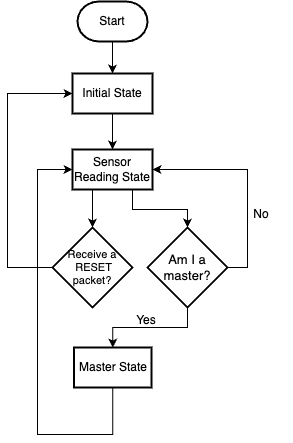

The diagram above was exported from draw.io. Its source (the exported page's mxGraphModel, read from the mxfile embedded in the PNG):
<mxGraphModel dx="686" dy="487" grid="1" gridSize="10" guides="1" tooltips="1" connect="1" arrows="1" fold="1" page="1" pageScale="1" pageWidth="827" pageHeight="1169" math="0" shadow="0">
  <root>
    <mxCell id="0" />
    <mxCell id="1" parent="0" />
    <mxCell id="2" value="" style="edgeStyle=orthogonalEdgeStyle;rounded=0;orthogonalLoop=1;jettySize=auto;html=1;" edge="1" source="3" target="5" parent="1">
      <mxGeometry relative="1" as="geometry" />
    </mxCell>
    <mxCell id="3" value="Start" style="strokeWidth=2;html=1;shape=mxgraph.flowchart.terminator;whiteSpace=wrap;" vertex="1" parent="1">
      <mxGeometry x="480" y="470" width="70" height="40" as="geometry" />
    </mxCell>
    <mxCell id="4" value="" style="edgeStyle=orthogonalEdgeStyle;rounded=0;orthogonalLoop=1;jettySize=auto;html=1;" edge="1" source="5" target="7" parent="1">
      <mxGeometry relative="1" as="geometry" />
    </mxCell>
    <mxCell id="5" value="Initial State" style="whiteSpace=wrap;html=1;strokeWidth=2;" vertex="1" parent="1">
      <mxGeometry x="475" y="542" width="80" height="40" as="geometry" />
    </mxCell>
    <mxCell id="6" value="" style="edgeStyle=orthogonalEdgeStyle;rounded=0;orthogonalLoop=1;jettySize=auto;html=1;exitX=0.75;exitY=1;exitDx=0;exitDy=0;" edge="1" source="7" target="10" parent="1">
      <mxGeometry relative="1" as="geometry">
        <Array as="points">
          <mxPoint x="535" y="678" />
          <mxPoint x="590" y="678" />
        </Array>
      </mxGeometry>
    </mxCell>
    <mxCell id="7" value="Sensor Reading State" style="whiteSpace=wrap;html=1;strokeWidth=2;" vertex="1" parent="1">
      <mxGeometry x="475" y="618" width="80" height="40" as="geometry" />
    </mxCell>
    <mxCell id="8" value="" style="edgeStyle=orthogonalEdgeStyle;rounded=0;orthogonalLoop=1;jettySize=auto;html=1;entryX=1;entryY=0.5;entryDx=0;entryDy=0;exitX=1;exitY=0.5;exitDx=0;exitDy=0;" edge="1" source="10" parent="1">
      <mxGeometry relative="1" as="geometry">
        <mxPoint x="555" y="735.9999999999998" as="sourcePoint" />
        <mxPoint x="555" y="638" as="targetPoint" />
        <Array as="points">
          <mxPoint x="650" y="736" />
          <mxPoint x="650" y="638" />
        </Array>
      </mxGeometry>
    </mxCell>
    <mxCell id="9" value="" style="edgeStyle=orthogonalEdgeStyle;rounded=0;orthogonalLoop=1;jettySize=auto;html=1;" edge="1" source="10" target="13" parent="1">
      <mxGeometry relative="1" as="geometry" />
    </mxCell>
    <mxCell id="10" value="Am I a &lt;br style=&quot;font-size: 13px;&quot;&gt;master?" style="rhombus;whiteSpace=wrap;html=1;strokeWidth=2;fontSize=13;" vertex="1" parent="1">
      <mxGeometry x="550" y="696" width="80" height="80" as="geometry" />
    </mxCell>
    <mxCell id="11" value="No" style="text;html=1;strokeColor=none;fillColor=none;align=center;verticalAlign=middle;whiteSpace=wrap;rounded=0;" vertex="1" parent="1">
      <mxGeometry x="632.8199999999999" y="670" width="62.18" height="26" as="geometry" />
    </mxCell>
    <mxCell id="12" value="Yes" style="text;html=1;strokeColor=none;fillColor=none;align=center;verticalAlign=middle;whiteSpace=wrap;rounded=0;" vertex="1" parent="1">
      <mxGeometry x="518" y="776" width="62.18" height="26" as="geometry" />
    </mxCell>
    <mxCell id="13" value="Master State" style="whiteSpace=wrap;html=1;fontSize=12;strokeWidth=2;" vertex="1" parent="1">
      <mxGeometry x="476.5" y="816" width="77.5" height="40" as="geometry" />
    </mxCell>
    <mxCell id="14" value="" style="edgeStyle=orthogonalEdgeStyle;rounded=0;orthogonalLoop=1;jettySize=auto;html=1;entryX=0;entryY=0.5;entryDx=0;entryDy=0;exitX=0.5;exitY=1;exitDx=0;exitDy=0;" edge="1" source="13" target="7" parent="1">
      <mxGeometry relative="1" as="geometry">
        <mxPoint x="515.7948717948718" y="993" as="targetPoint" />
        <Array as="points">
          <mxPoint x="515" y="903" />
          <mxPoint x="440" y="903" />
          <mxPoint x="440" y="638" />
        </Array>
        <mxPoint x="471.6300000000001" y="902.9999999999998" as="sourcePoint" />
      </mxGeometry>
    </mxCell>
    <mxCell id="15" value="" style="edgeStyle=orthogonalEdgeStyle;rounded=0;orthogonalLoop=1;jettySize=auto;html=1;entryX=0;entryY=0.5;entryDx=0;entryDy=0;exitX=0;exitY=0.5;exitDx=0;exitDy=0;" edge="1" source="16" target="5" parent="1">
      <mxGeometry relative="1" as="geometry">
        <mxPoint x="400" y="736" as="targetPoint" />
        <Array as="points">
          <mxPoint x="410" y="736" />
          <mxPoint x="410" y="562" />
        </Array>
      </mxGeometry>
    </mxCell>
    <mxCell id="16" value="Receive a&lt;br style=&quot;font-size: 11px;&quot;&gt;&amp;nbsp;RESET packet?" style="rhombus;whiteSpace=wrap;html=1;strokeWidth=2;fontSize=11;" vertex="1" parent="1">
      <mxGeometry x="455" y="696" width="80" height="80" as="geometry" />
    </mxCell>
    <mxCell id="17" value="" style="edgeStyle=orthogonalEdgeStyle;rounded=0;orthogonalLoop=1;jettySize=auto;html=1;exitX=0.25;exitY=1;exitDx=0;exitDy=0;entryX=0.5;entryY=0;entryDx=0;entryDy=0;" edge="1" source="7" target="16" parent="1">
      <mxGeometry relative="1" as="geometry">
        <mxPoint x="545" y="668" as="sourcePoint" />
        <mxPoint x="600" y="706" as="targetPoint" />
        <Array as="points">
          <mxPoint x="495" y="696" />
        </Array>
      </mxGeometry>
    </mxCell>
  </root>
</mxGraphModel>